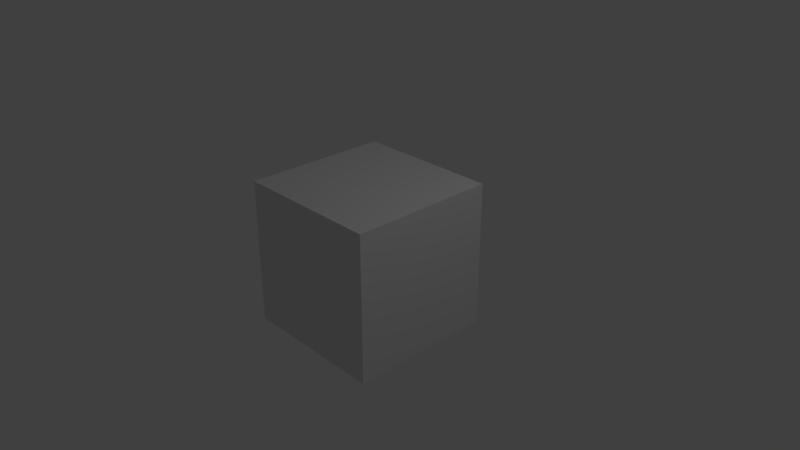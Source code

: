 # Source: steering.blend  (saved by Blender 2.79.0; exported with 4.5.12 LTS)
import bpy
from mathutils import Matrix  # noqa: F401  (used for matrix-valued properties, if any)

bpy.ops.wm.read_factory_settings(use_empty=True)
scene = bpy.context.scene
scene.name = 'Scene'

# ---- collections
col_collection_1 = bpy.data.collections.new('Collection 1'); scene.collection.children.link(col_collection_1)

# ---- materials (node trees are filled in below, after node groups)
mat_material = bpy.data.materials.new('Material')
mat_material.alpha_threshold = 0.0
mat_material.use_transparent_shadow = False
mat_material.roughness = 0.5
mat_material.line_color = (0.0, 0.0, 0.0, 1.0)

# ---- material node trees

# ---- world
world_world = bpy.data.worlds.new('World'); scene.world = world_world
world_world.color = (0.05088, 0.05088, 0.05088)
world_world.use_sun_shadow = False
world_world.sun_shadow_jitter_overblur = 0.0
world_world.cycles.sampling_method = 'MANUAL'

# ---- cameras
cam_camera = bpy.data.cameras.new('Camera')
cam_camera.clip_end = 100.0
cam_camera.lens = 35.0
cam_camera.sensor_width = 32.0
cam_camera.sensor_height = 18.0
cam_camera.ortho_scale = 7.314
cam_camera.dof.focus_distance = 0.0
cam_camera.dof.aperture_fstop = 128.0

# ---- lights
light_lamp = bpy.data.lights.new('Lamp', 'POINT')
light_lamp.transmission_factor = 0.0
light_lamp.cutoff_distance = 30.0
light_lamp.energy = 100.0
light_lamp.shadow_buffer_clip_start = 1.001
light_lamp.shadow_soft_size = 0.1
light_lamp.shadow_maximum_resolution = 0.006
light_lamp.use_absolute_resolution = True

# ---- meshes
me_cube = bpy.data.meshes.new('Cube')
me_cube.from_pydata([(1.0, 1.0, -1.0), (1.0, -1.0, -1.0), (-1.0, -1.0, -1.0), (-1.0, 1.0, -1.0), (1.0, 1.0, 1.0), (1.0, -1.0, 1.0), (-1.0, -1.0, 1.0), (-1.0, 1.0, 1.0)], [], [(0, 1, 2, 3), (4, 7, 6, 5), (0, 4, 5, 1), (1, 5, 6, 2), (2, 6, 7, 3), (4, 0, 3, 7)])
me_cube.materials.append(mat_material)
me_cube.use_remesh_preserve_volume = False
me_cube.use_remesh_preserve_attributes = False
me_cube.use_mirror_vertex_groups = False
me_cube.update()

# ---- objects
ob_cube = bpy.data.objects.new('Cube', me_cube)
ob_lamp = bpy.data.objects.new('Lamp', light_lamp)
ob_camera = bpy.data.objects.new('Camera', cam_camera)

# ---- transforms, parenting, visibility, modifiers, constraints
ob_cube.location = (0.0, 0.0, 0.0)
ob_cube.lock_rotations_4d = False
ob_cube.empty_display_type = 'ARROWS'
ob_cube.lineart.crease_threshold = 0.0
ob_lamp.location = (4.076, 1.005, 5.904)
ob_lamp.rotation_euler = (0.6503, 0.05522, 1.866)
ob_lamp.lock_rotations_4d = False
ob_lamp.empty_display_type = 'ARROWS'
ob_lamp.color = (0.0, 0.0, 0.0, 0.0)
ob_lamp.lineart.crease_threshold = 0.0
ob_camera.location = (7.481, -6.508, 5.344)
ob_camera.rotation_euler = (1.109, 0.0, 0.8149)
ob_camera.lock_rotations_4d = False
ob_camera.empty_display_type = 'ARROWS'
ob_camera.color = (0.0, 0.0, 0.0, 0.0)
ob_camera.display_type = 'WIRE'
ob_camera.lineart.crease_threshold = 0.0

# ---- collection membership
col_collection_1.objects.link(ob_cube)
col_collection_1.objects.link(ob_lamp)
col_collection_1.objects.link(ob_camera)

# ---- scene / render settings (as saved in the file)
scene.camera = ob_camera
scene.frame_start = 1; scene.frame_end = 250; scene.frame_set(1)
scene.render.engine = 'BLENDER_EEVEE_NEXT'
scene.render.resolution_percentage = 50
scene.render.dither_intensity = 0.0
scene.cycles.use_denoising = False
scene.cycles.samples = 128
scene.cycles.sampling_pattern = 'TABULATED_SOBOL'
scene.cycles.use_adaptive_sampling = False
scene.cycles.use_light_tree = False
scene.cycles.blur_glossy = 0.0
scene.cycles.sample_clamp_indirect = 0.0
scene.view_settings.view_transform = 'Standard'
bpy.context.view_layer.update()

